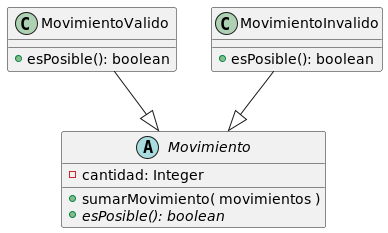

The diagram above was rendered by PlantUML. Its source (embedded in the PNG):
@startuml

'Clase que encapsula la logica de movimientos.
abstract class Movimiento{
    - cantidad: Integer
    + sumarMovimiento( movimientos )
    + {abstract} esPosible(): boolean
}

class MovimientoValido{
    + esPosible(): boolean
}
class MovimientoInvalido{
    +  esPosible(): boolean
}

MovimientoValido --|> Movimiento
MovimientoInvalido --|> Movimiento

@enduml